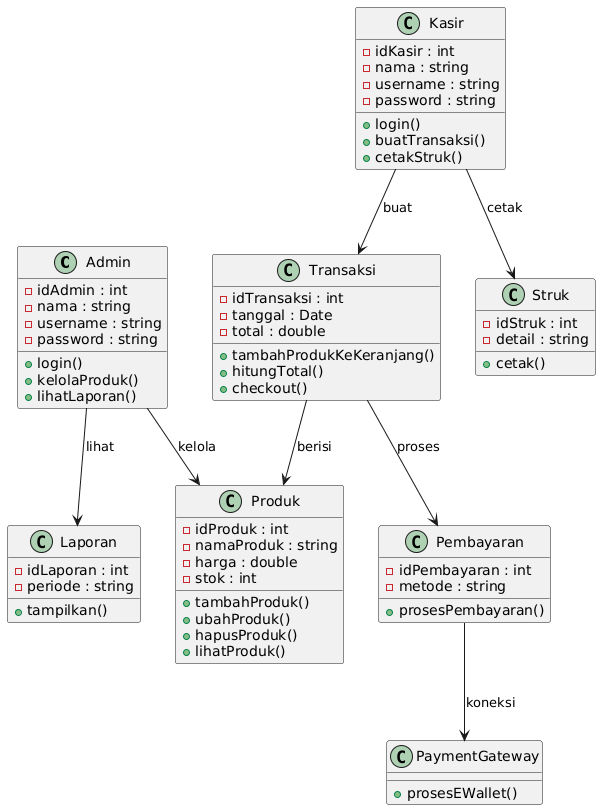

The diagram above was rendered by PlantUML. Its source (embedded in the PNG):
@startuml
class Admin {
  - idAdmin : int
  - nama : string
  - username : string
  - password : string
  + login()
  + kelolaProduk()
  + lihatLaporan()
}

class Kasir {
  - idKasir : int
  - nama : string
  - username : string
  - password : string
  + login()
  + buatTransaksi()
  + cetakStruk()
}

class Produk {
  - idProduk : int
  - namaProduk : string
  - harga : double
  - stok : int
  + tambahProduk()
  + ubahProduk()
  + hapusProduk()
  + lihatProduk()
}

class Transaksi {
  - idTransaksi : int
  - tanggal : Date
  - total : double
  + tambahProdukKeKeranjang()
  + hitungTotal()
  + checkout()
}

class Pembayaran {
  - idPembayaran : int
  - metode : string
  + prosesPembayaran()
}

class Struk {
  - idStruk : int
  - detail : string
  + cetak()
}

class Laporan {
  - idLaporan : int
  - periode : string
  + tampilkan()
}

class PaymentGateway {
  + prosesEWallet()
}

' Relasi antar kelas
Admin --> Produk : kelola
Admin --> Laporan : lihat
Kasir --> Transaksi : buat
Kasir --> Struk : cetak
Transaksi --> Produk : berisi
Transaksi --> Pembayaran : proses
Pembayaran --> PaymentGateway : koneksi
@enduml